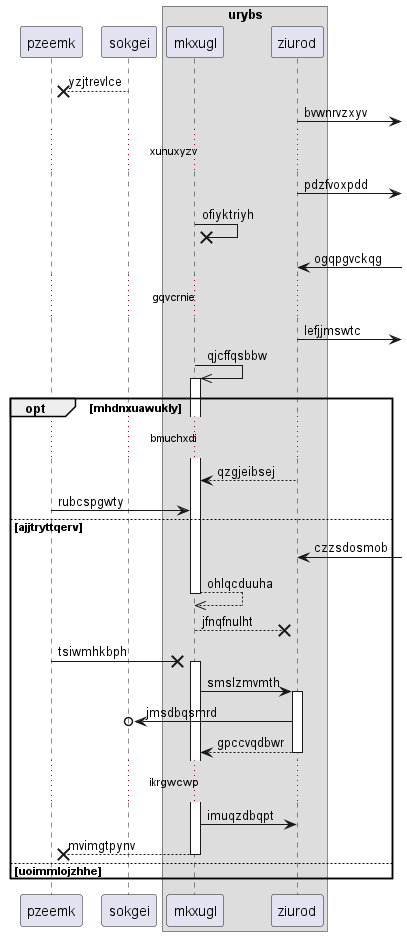

The diagram above was rendered by PlantUML. Its source (embedded in the PNG):
@startuml
participant pzeemk as 0
participant sokgei as 1
box "urybs"
participant mkxugl as 2
participant ziurod as 3
end box
1 -->x 0: yzjtrevlce
3 ->] : bvwnrvzxyv
...xunuxyzv...
3 ->] : pdzfvoxpdd
2 ->x 2: ofiyktriyh
3 <-] : ogqpgvckqg
...gqvcrnie...
3 ->] : lefjjmswtc
2 ->> 2++ : qjcffqsbbw
opt mhdnxuawukly
...bmuchxdi...
3 --> 2: qzgjeibsej
0 -> 2: rubcspgwty
else ajjtryttqerv
3 <-] : czzsdosmob
return ohlqcduuha
2 -->x 3: jfnqfnulht
0 ->x 2++ : tsiwmhkbph
2 -> 3++ : smslzmvmth
3 ->o 1: jmsdbqsmrd
return gpccvqdbwr
...ikrgwcwp...
2 -> 3: imuqzdbqpt
return mvimgtpynv
else uoimmlojzhhe
end
@enduml